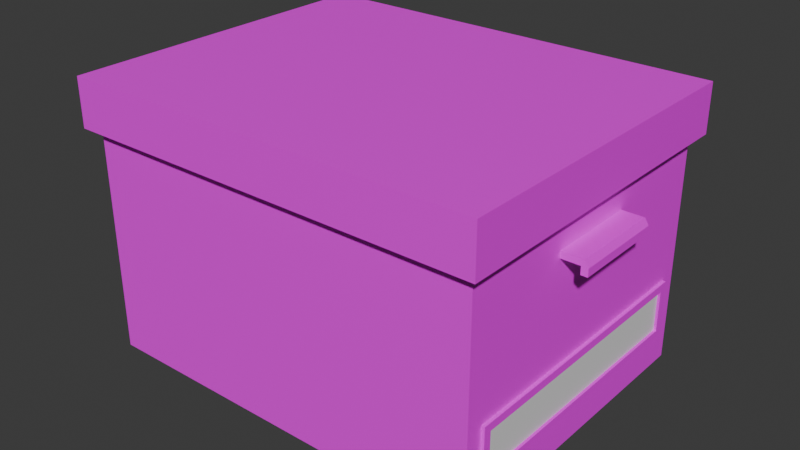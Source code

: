 # Source: storagebox.blend  (saved by Blender 4.3.34; exported with 4.5.12 LTS)
import bpy
from mathutils import Matrix  # noqa: F401  (used for matrix-valued properties, if any)

bpy.ops.wm.read_factory_settings(use_empty=True)
scene = bpy.context.scene
scene.name = 'Scene'

# ---- collections
col_collection = bpy.data.collections.new('Collection'); scene.collection.children.link(col_collection)

# ---- images (referenced by path relative to the original .blend; pixels are not part of the script)
import os
ASSET_DIR = os.environ.get("B2B_ASSET_DIR", "")  # directory of the original .blend (textures are referenced by path, not embedded)
HERE = os.path.dirname(os.path.abspath(__file__))  # packed textures are extracted next to this script under _unpacked/

def load_image(name, relpath, width, height, colorspace="sRGB"):
    """Load a texture the original file referenced (path relative to the .blend, or extracted next to this script)."""
    p = next((c for c in (os.path.join(HERE, relpath), os.path.join(ASSET_DIR, relpath)) if relpath and os.path.exists(c)), "")
    if p:
        img = bpy.data.images.load(p, check_existing=True)
        img.name = name
    else:  # same state as the original file: an image datablock whose file is absent (Cycles renders it pink)
        img = bpy.data.images.new(name, width, height)
        img.source = "FILE"
        img.filepath = "//" + (relpath or name)
    img.colorspace_settings.name = colorspace
    return img
img_hotpandagradientpalette_png = load_image('hotpandagradientpalette.png', 'hotpandagradientpalette.png', 1024, 1024, 'sRGB')

# ---- materials (node trees are filled in below, after node groups)
mat_hotpanda = bpy.data.materials.new('HotPanda')
mat_hotpanda.alpha_threshold = 0.0
mat_hotpanda.roughness = 0.5
mat_hotpanda.line_color = (0.0, 0.0, 0.0, 1.0)
mat_labelmat = bpy.data.materials.new('LabelMat')

# ---- material node trees
mat_hotpanda.use_nodes = True; mat_hotpanda.node_tree.nodes.clear()
_N = mat_hotpanda.node_tree.nodes; _L = mat_hotpanda.node_tree.links
n0 = _N.new('ShaderNodeOutputMaterial'); n0.name = 'Material Output'; n0.location = (300, 300)
n1 = _N.new('ShaderNodeBsdfPrincipled'); n1.name = 'Principled BSDF'; n1.location = (10, 300)
n1.inputs[3].default_value = 1.45
n2 = _N.new('ShaderNodeTexImage'); n2.name = 'Image Texture'; n2.location = (-280, 280)
n2.image = img_hotpandagradientpalette_png
_L.new(n1.outputs[0], n0.inputs[0])
_L.new(n2.outputs[0], n1.inputs[0])
n0.is_active_output = True
mat_labelmat.use_nodes = True; mat_labelmat.node_tree.nodes.clear()
_N = mat_labelmat.node_tree.nodes; _L = mat_labelmat.node_tree.links
n0 = _N.new('ShaderNodeBsdfPrincipled'); n0.name = 'Principled BSDF'; n0.location = (10, 300)
n1 = _N.new('ShaderNodeOutputMaterial'); n1.name = 'Material Output'; n1.location = (300, 300)
_L.new(n0.outputs[0], n1.inputs[0])
n1.is_active_output = True

# ---- world
world_world = bpy.data.worlds.new('World'); scene.world = world_world
world_world.use_nodes = True; world_world.node_tree.nodes.clear()
_N = world_world.node_tree.nodes; _L = world_world.node_tree.links
n0 = _N.new('ShaderNodeOutputWorld'); n0.name = 'World Output'; n0.location = (300, 300)
n1 = _N.new('ShaderNodeBackground'); n1.name = 'Background'; n1.location = (10, 300)
n1.inputs[0].default_value = (0.05088, 0.05088, 0.05088, 1.0)
_L.new(n1.outputs[0], n0.inputs[0])
n0.is_active_output = True
world_world.color = (0.05088, 0.05088, 0.05088)
world_world.sun_shadow_jitter_overblur = 0.0

# ---- meshes
me_cube = bpy.data.meshes.new('Cube')
me_cube.from_pydata([(0.1795, 0.1359, 0.2542), (0.1936, 0.1336, 0.01637), (0.1795, -0.1359, 0.2542), (0.1936, -0.1336, 0.01637), (-0.1795, 0.1359, 0.2542), (-0.1936, 0.15, 0.0), (-0.1795, -0.1359, 0.2542), (-0.1936, -0.15, 0.0), (0.1936, -0.1336, 0.2378), (-0.1936, -0.15, 0.2542), (0.1936, 0.1336, 0.2378), (-0.1936, 0.15, 0.2542), (0.1795, -0.1359, 0.01244), (-0.1795, -0.1359, 0.01244), (0.1795, 0.1359, 0.01244), (-0.1795, 0.1359, 0.01244), (0.1936, 0.15, 0.2542), (0.1936, 0.15, 0.0), (0.1936, -0.15, 0.2542), (0.1936, -0.15, 0.0), (0.1966, 0.1261, 0.0786), (0.1966, 0.1261, 0.0389), (0.1936, 0.1336, 0.08609), (0.1936, 0.1336, 0.03141), (0.1936, -0.1336, 0.03141), (0.1936, -0.1336, 0.08609), (0.1966, -0.1261, 0.0786), (0.1966, -0.1261, 0.0389), (0.1966, 0.1336, 0.08609), (0.1966, -0.1336, 0.08609), (0.1966, -0.1336, 0.03141), (0.1966, 0.1336, 0.03141), (0.1941, 0.1261, 0.0786), (0.1941, -0.1261, 0.0786), (0.1941, -0.1261, 0.0389), (0.1941, 0.1261, 0.0389), (0.2143, -0.04362, 0.1889), (0.2143, 0.04362, 0.1889), (0.1936, 0.1336, 0.2071), (0.1936, 0.1336, 0.2011), (0.1936, -0.1336, 0.2011), (0.1936, -0.1336, 0.2071), (0.1936, 0.04362, 0.183), (0.1936, -0.04362, 0.183), (0.1936, -0.04362, 0.1889), (0.1936, 0.04362, 0.1889), (0.2179, -0.04362, 0.183), (0.2179, 0.04362, 0.183), (0.2115, 0.04362, 0.183), (0.2115, -0.04362, 0.183), (0.2079, -0.04362, 0.1889), (0.2079, 0.04362, 0.1889), (0.2115, 0.04362, 0.1756), (0.2179, 0.04362, 0.1756), (0.2179, -0.04362, 0.1756), (0.2115, -0.04362, 0.1756)], [], [(4, 6, 13, 15), (19, 18, 9, 7), (7, 9, 11, 5), (5, 17, 19, 7), (38, 10, 8, 41, 44, 45), (5, 11, 16, 17), (2, 6, 9, 18), (0, 2, 18, 16), (6, 4, 11, 9), (4, 0, 16, 11), (14, 15, 13, 12), (6, 2, 12, 13), (0, 4, 15, 14), (2, 0, 14, 12), (3, 24, 25, 40, 41, 8, 18, 19), (26, 27, 34, 33), (8, 10, 16, 18), (1, 3, 19, 17), (36, 46, 47, 37), (24, 23, 31, 30), (1, 23, 24, 3), (22, 25, 29, 28), (25, 24, 30, 29), (23, 22, 28, 31), (26, 20, 28, 29), (21, 27, 30, 31), (20, 21, 31, 28), (27, 26, 29, 30), (32, 33, 34, 35), (27, 21, 35, 34), (21, 20, 32, 35), (20, 26, 33, 32), (10, 38, 39, 22, 23, 1, 17, 16), (38, 45, 42, 39), (44, 41, 40, 43), (47, 46, 54, 53), (22, 39, 42, 43, 40, 25), (51, 50, 36, 37), (48, 51, 37, 47), (50, 49, 46, 36), (44, 43, 49, 50), (42, 45, 51, 48), (45, 44, 50, 51), (43, 42, 48, 49), (55, 52, 53, 54), (49, 48, 52, 55), (48, 47, 53, 52), (46, 49, 55, 54)])
me_cube.polygons.foreach_set('material_index', [0, 0, 0, 0, 0, 0, 0, 0, 0, 0, 0, 0, 0, 0, 0, 0, 0, 0, 0, 0, 0, 0, 0, 0, 0, 0, 0, 0, 1, 0, 0, 0, 0, 0, 0, 0, 0, 0, 0, 0, 0, 0, 0, 0, 0, 0, 0, 0])
_uv = me_cube.uv_layers.new(name='UVMap')
_uv.uv.foreach_set('vector', [0.969, 0.6141, 0.9691, 0.6417, 0.9611, 0.6373, 0.9623, 0.6239, 0.9859, 0.6626, 0.9433, 0.6615, 0.9696, 0.6422, 0.9777, 0.648, 0.9777, 0.648, 0.9696, 0.6422, 0.9695, 0.6135, 0.9777, 0.6194, 0.9777, 0.6194, 0.9911, 0.5981, 0.9859, 0.6626, 0.9777, 0.648, 0.9415, 0.6042, 0.9424, 0.606, 0.9428, 0.659, 0.9418, 0.6612, 0.9417, 0.6419, 0.9415, 0.6236, 0.9777, 0.6194, 0.9695, 0.6135, 0.9429, 0.6031, 0.9911, 0.5981, 0.9437, 0.6587, 0.9691, 0.6417, 0.9696, 0.6422, 0.9433, 0.6615, 0.9434, 0.6051, 0.9437, 0.6587, 0.9433, 0.6615, 0.9429, 0.6031, 0.9691, 0.6417, 0.969, 0.6141, 0.9695, 0.6135, 0.9696, 0.6422, 0.969, 0.6141, 0.9434, 0.6051, 0.9429, 0.6031, 0.9695, 0.6135, 0.9511, 0.618, 0.9623, 0.6239, 0.9611, 0.6373, 0.9493, 0.637, 0.9691, 0.6417, 0.9437, 0.6587, 0.9493, 0.637, 0.9611, 0.6373, 0.9434, 0.6051, 0.969, 0.6141, 0.9623, 0.6239, 0.9511, 0.618, 0.9437, 0.6587, 0.9434, 0.6051, 0.9511, 0.618, 0.9493, 0.637, 0.9868, 0.6609, 0.9872, 0.663, 0.938, 0.6695, 0.9416, 0.6616, 0.9418, 0.6612, 0.9428, 0.659, 0.9433, 0.6615, 0.9859, 0.6626, 0.9716, 0.5177, 0.96, 0.5172, 0.9616, 0.5165, 0.9704, 0.5174, 0.9428, 0.659, 0.9424, 0.606, 0.9429, 0.6031, 0.9433, 0.6615, 0.9917, 0.5994, 0.9868, 0.6609, 0.9859, 0.6626, 0.9911, 0.5981, 0.9505, 0.5137, 0.9482, 0.5128, 0.9487, 0.4714, 0.951, 0.4705, 0.957, 0.5202, 0.9554, 0.4503, 0.9573, 0.4513, 0.9588, 0.5191, 0.9917, 0.5994, 0.9925, 0.5971, 0.9872, 0.663, 0.9868, 0.6609, 0.9757, 0.4503, 0.9742, 0.5202, 0.9728, 0.5197, 0.9745, 0.4511, 0.9742, 0.5202, 0.957, 0.5202, 0.9588, 0.5191, 0.9728, 0.5197, 0.9554, 0.4503, 0.9757, 0.4503, 0.9745, 0.4511, 0.9573, 0.4513, 0.9716, 0.5177, 0.9726, 0.4531, 0.9745, 0.4511, 0.9728, 0.5197, 0.9595, 0.4533, 0.96, 0.5172, 0.9588, 0.5191, 0.9573, 0.4513, 0.9726, 0.4531, 0.9595, 0.4533, 0.9573, 0.4513, 0.9745, 0.4511, 0.96, 0.5172, 0.9716, 0.5177, 0.9728, 0.5197, 0.9588, 0.5191, 3.976e-05, 1.0, 3.976e-05, 3.976e-05, 0.1574, 3.968e-05, 0.1574, 1.0, 0.96, 0.5172, 0.9595, 0.4533, 0.9606, 0.4539, 0.9616, 0.5165, 0.9595, 0.4533, 0.9726, 0.4531, 0.9711, 0.4541, 0.9606, 0.4539, 0.9726, 0.4531, 0.9716, 0.5177, 0.9704, 0.5174, 0.9711, 0.4541, 0.9424, 0.606, 0.9415, 0.6042, 0.9414, 0.6038, 0.938, 0.5974, 0.9925, 0.5971, 0.9917, 0.5994, 0.9911, 0.5981, 0.9429, 0.6031, 0.9415, 0.6042, 0.9415, 0.6236, 0.9413, 0.6234, 0.9414, 0.6038, 0.9417, 0.6419, 0.9418, 0.6612, 0.9416, 0.6616, 0.9414, 0.6423, 0.9487, 0.4714, 0.9482, 0.5128, 0.9458, 0.5121, 0.9463, 0.4725, 0.938, 0.5974, 0.9414, 0.6038, 0.9413, 0.6234, 0.9414, 0.6423, 0.9416, 0.6616, 0.938, 0.6695, 0.9532, 0.4693, 0.9527, 0.5149, 0.9505, 0.5137, 0.951, 0.4705, 0.9418, 0.4699, 0.9532, 0.4693, 0.951, 0.4705, 0.9487, 0.4714, 0.9527, 0.5149, 0.9413, 0.5142, 0.9482, 0.5128, 0.9505, 0.5137, 0.9583, 0.5174, 0.9348, 0.5181, 0.9413, 0.5142, 0.9527, 0.5149, 0.9348, 0.4661, 0.9585, 0.4668, 0.9532, 0.4693, 0.9418, 0.4699, 0.9585, 0.4668, 0.9583, 0.5174, 0.9527, 0.5149, 0.9532, 0.4693, 0.9348, 0.5181, 0.9348, 0.4661, 0.9418, 0.4699, 0.9413, 0.5142, 0.9437, 0.5121, 0.9442, 0.4717, 0.9463, 0.4725, 0.9458, 0.5121, 0.9413, 0.5142, 0.9418, 0.4699, 0.9442, 0.4717, 0.9437, 0.5121, 0.9418, 0.4699, 0.9487, 0.4714, 0.9463, 0.4725, 0.9442, 0.4717, 0.9482, 0.5128, 0.9413, 0.5142, 0.9437, 0.5121, 0.9458, 0.5121])
me_cube.materials.append(mat_hotpanda)
me_cube.materials.append(mat_labelmat)
me_cube.use_mirror_vertex_groups = False
me_cube.update()
me_cube_001 = bpy.data.meshes.new('Cube.001')
me_cube_001.from_pydata([(-0.1957, -0.1535, 0.2171), (-0.2032, -0.161, 0.2634), (-0.1957, 0.1535, 0.2171), (-0.2032, 0.161, 0.2634), (0.1957, -0.1535, 0.2171), (0.2032, -0.161, 0.2634), (0.1957, 0.1535, 0.2171), (0.2032, 0.161, 0.2634), (-0.2032, 0.161, 0.2171), (-0.2032, -0.161, 0.2171), (0.2032, 0.161, 0.2171), (0.2032, -0.161, 0.2171), (-0.1957, 0.1535, 0.2559), (-0.1957, -0.1535, 0.2559), (0.1957, 0.1535, 0.2559), (0.1957, -0.1535, 0.2559)], [], [(9, 1, 3, 8), (8, 3, 7, 10), (10, 7, 5, 11), (11, 5, 1, 9), (6, 4, 15, 14), (7, 3, 1, 5), (2, 0, 9, 8), (6, 2, 8, 10), (4, 6, 10, 11), (0, 4, 11, 9), (12, 14, 15, 13), (0, 2, 12, 13), (4, 0, 13, 15), (2, 6, 14, 12)])
_uv = me_cube_001.uv_layers.new(name='UVMap')
_uv.uv.foreach_set('vector', [0.4233, 0.3182, 0.4361, 0.3182, 0.4361, 0.331, 0.4233, 0.331, 0.4233, 0.331, 0.4361, 0.331, 0.4361, 0.3438, 0.4233, 0.3438, 0.4233, 0.3438, 0.4361, 0.3438, 0.4361, 0.3565, 0.4233, 0.3565, 0.4233, 0.3565, 0.4361, 0.3565, 0.4361, 0.3693, 0.4233, 0.3693, 0.4231, 0.344, 0.4231, 0.3562, 0.4231, 0.3562, 0.4231, 0.344, 0.4361, 0.3438, 0.4489, 0.3438, 0.4489, 0.3565, 0.4361, 0.3565, 0.4108, 0.344, 0.4108, 0.3562, 0.4105, 0.3565, 0.4105, 0.3438, 0.4231, 0.344, 0.4108, 0.344, 0.4105, 0.3438, 0.4233, 0.3438, 0.4231, 0.3562, 0.4231, 0.344, 0.4233, 0.3438, 0.4233, 0.3565, 0.4108, 0.3562, 0.4231, 0.3562, 0.4233, 0.3565, 0.4105, 0.3565, 0.4108, 0.344, 0.4231, 0.344, 0.4231, 0.3562, 0.4108, 0.3562, 0.4108, 0.3562, 0.4108, 0.344, 0.4108, 0.344, 0.4108, 0.3562, 0.4231, 0.3562, 0.4108, 0.3562, 0.4108, 0.3562, 0.4231, 0.3562, 0.4108, 0.344, 0.4231, 0.344, 0.4231, 0.344, 0.4108, 0.344])
me_cube_001.materials.append(mat_hotpanda)
me_cube_001.update()

# ---- objects
ob_boxlower = bpy.data.objects.new('BoxLower', me_cube)
ob_lid = bpy.data.objects.new('Lid', me_cube_001)

# ---- transforms, parenting, visibility, modifiers, constraints
ob_boxlower.location = (0.0, 0.0, 0.0)
ob_boxlower.lock_rotations_4d = False
ob_boxlower.empty_display_type = 'ARROWS'
ob_boxlower.lineart.crease_threshold = 0.0
ob_lid.location = (0.0, 0.0, 0.0)

# ---- collection membership
col_collection.objects.link(ob_boxlower)
col_collection.objects.link(ob_lid)

# ---- scene / render settings (as saved in the file)
scene.frame_start = 1; scene.frame_end = 250; scene.frame_set(1)
scene.render.engine = 'BLENDER_EEVEE_NEXT'
bpy.context.view_layer.update()

# ---- added for rendering (the .blend has no active camera and no usable light): camera, sun
cam_auto = bpy.data.cameras.new('AutoCamera')
cam_auto.lens = 50.0
cam_auto.sensor_width = 36.0
cam_auto.clip_end = 1000.0
ob_auto_camera = bpy.data.objects.new('AutoCamera', cam_auto)
scene.collection.objects.link(ob_auto_camera)
ob_auto_camera.location = (0.554973, -0.657136, 0.569809)
ob_auto_camera.rotation_euler = (1.09748, -7.21219e-08, 0.694738)
scene.camera = ob_auto_camera
light_auto_sun = bpy.data.lights.new('AutoSun', 'SUN')
light_auto_sun.energy = 3.0
light_auto_sun.angle = 0.0523599
ob_auto_sun = bpy.data.objects.new('AutoSun', light_auto_sun)
scene.collection.objects.link(ob_auto_sun)
ob_auto_sun.rotation_euler = (0.872665, 0.174533, 0.523599)
bpy.context.view_layer.update()
